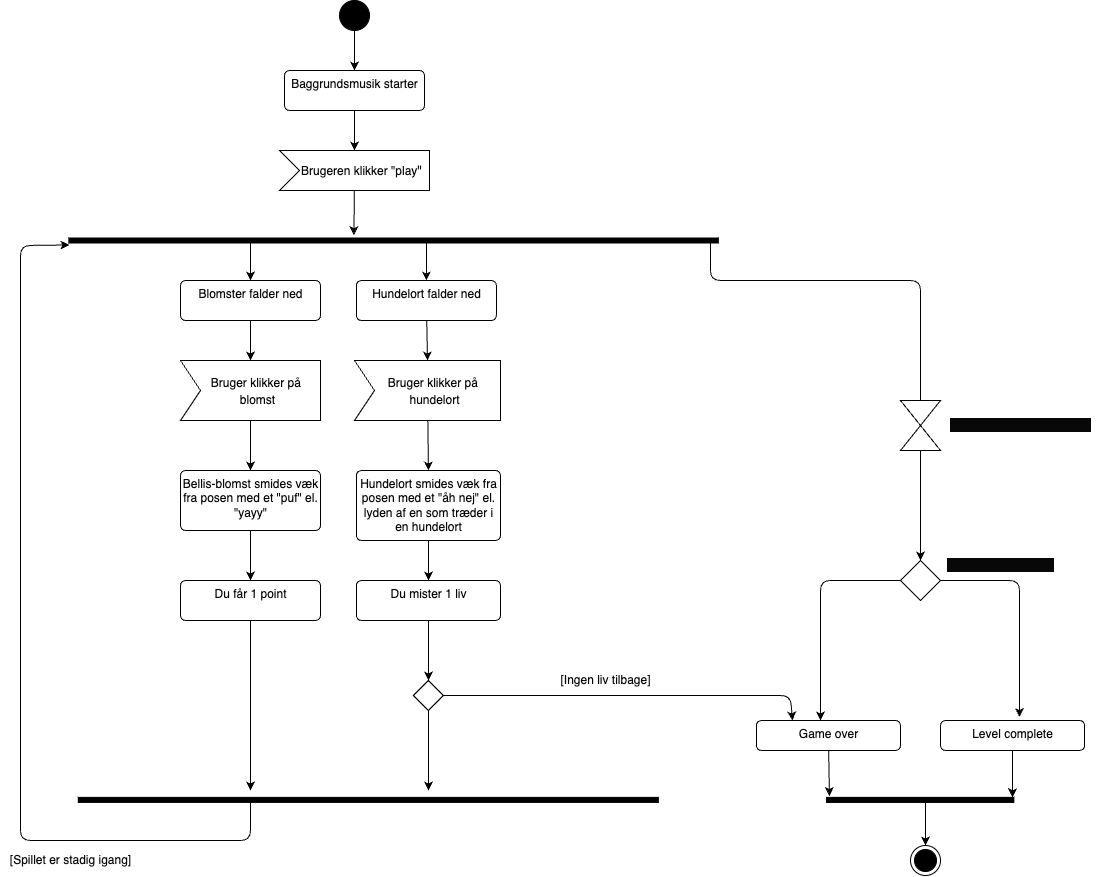

The diagram above was exported from draw.io. Its source (the exported page's mxGraphModel, read from the mxfile embedded in the PNG):
<mxGraphModel dx="1314" dy="1166" grid="1" gridSize="10" guides="1" tooltips="1" connect="1" arrows="1" fold="1" page="1" pageScale="1" pageWidth="827" pageHeight="1169" background="none" math="0" shadow="0">
  <root>
    <mxCell id="0" />
    <mxCell id="1" parent="0" />
    <mxCell id="4" style="edgeStyle=none;html=1;" parent="1" source="2" target="3" edge="1">
      <mxGeometry relative="1" as="geometry" />
    </mxCell>
    <mxCell id="2" value="" style="ellipse;fillColor=strokeColor;" parent="1" vertex="1">
      <mxGeometry x="399" y="40" width="30" height="30" as="geometry" />
    </mxCell>
    <mxCell id="39" style="edgeStyle=none;html=1;entryX=0;entryY=0;entryDx=75;entryDy=0;entryPerimeter=0;fontSize=12;fontColor=#FFFFFF;" parent="1" source="3" target="38" edge="1">
      <mxGeometry relative="1" as="geometry" />
    </mxCell>
    <mxCell id="3" value="&lt;font color=&quot;#080808&quot;&gt;Baggrundsmusik starter&lt;/font&gt;" style="html=1;align=center;verticalAlign=top;rounded=1;absoluteArcSize=1;arcSize=10;dashed=0;" parent="1" vertex="1">
      <mxGeometry x="344" y="110" width="140" height="40" as="geometry" />
    </mxCell>
    <mxCell id="15" style="edgeStyle=none;html=1;entryX=0.5;entryY=0;entryDx=0;entryDy=0;fontSize=12;fontColor=#080808;" parent="1" source="9" target="12" edge="1">
      <mxGeometry relative="1" as="geometry" />
    </mxCell>
    <mxCell id="16" style="edgeStyle=none;html=1;entryX=0.5;entryY=0;entryDx=0;entryDy=0;fontSize=12;fontColor=#080808;" parent="1" source="9" target="13" edge="1">
      <mxGeometry relative="1" as="geometry" />
    </mxCell>
    <mxCell id="9" value="" style="html=1;points=[];perimeter=orthogonalPerimeter;fillColor=strokeColor;fontSize=12;fontColor=#080808;rotation=90;" parent="1" vertex="1">
      <mxGeometry x="450.57" y="-44.68" width="5" height="649.37" as="geometry" />
    </mxCell>
    <mxCell id="25" style="edgeStyle=none;html=1;entryX=0;entryY=0;entryDx=73;entryDy=0;entryPerimeter=0;fontSize=12;fontColor=#FFFFFF;" parent="1" source="12" target="19" edge="1">
      <mxGeometry relative="1" as="geometry" />
    </mxCell>
    <mxCell id="12" value="Hundelort falder ned" style="html=1;align=center;verticalAlign=top;rounded=1;absoluteArcSize=1;arcSize=10;dashed=0;fontSize=12;fontColor=#080808;" parent="1" vertex="1">
      <mxGeometry x="415.88" y="320" width="140" height="40" as="geometry" />
    </mxCell>
    <mxCell id="24" style="edgeStyle=none;html=1;entryX=0;entryY=0;entryDx=70;entryDy=0;entryPerimeter=0;fontSize=12;fontColor=#FFFFFF;" parent="1" source="13" target="18" edge="1">
      <mxGeometry relative="1" as="geometry" />
    </mxCell>
    <mxCell id="13" value="Blomster falder ned" style="html=1;align=center;verticalAlign=top;rounded=1;absoluteArcSize=1;arcSize=10;dashed=0;fontSize=12;fontColor=#080808;" parent="1" vertex="1">
      <mxGeometry x="240" y="320" width="140" height="40" as="geometry" />
    </mxCell>
    <mxCell id="30" style="edgeStyle=none;html=1;entryX=0.5;entryY=0;entryDx=0;entryDy=0;fontSize=12;fontColor=#080808;" parent="1" source="18" target="27" edge="1">
      <mxGeometry relative="1" as="geometry" />
    </mxCell>
    <mxCell id="18" value="&lt;font style=&quot;font-size: 12px;&quot; color=&quot;#080808&quot;&gt;Bruger klikker på&amp;nbsp;&lt;br&gt;blomst&lt;br&gt;&lt;/font&gt;" style="html=1;shape=mxgraph.infographic.ribbonSimple;notch1=20;notch2=0;align=center;verticalAlign=middle;fontSize=14;fontStyle=0;fillColor=#FFFFFF;flipH=0;spacingRight=0;spacingLeft=14;fontColor=#FFFFFF;" parent="1" vertex="1">
      <mxGeometry x="240" y="400" width="140" height="60" as="geometry" />
    </mxCell>
    <mxCell id="31" style="edgeStyle=none;html=1;entryX=0.5;entryY=0;entryDx=0;entryDy=0;fontSize=12;fontColor=#080808;" parent="1" source="19" target="28" edge="1">
      <mxGeometry relative="1" as="geometry" />
    </mxCell>
    <mxCell id="19" value="&lt;font style=&quot;font-size: 12px;&quot; color=&quot;#080808&quot;&gt;Bruger klikker på&amp;nbsp;&lt;br&gt;hundelort&lt;br&gt;&lt;/font&gt;" style="html=1;shape=mxgraph.infographic.ribbonSimple;notch1=20;notch2=0;align=center;verticalAlign=middle;fontSize=14;fontStyle=0;fillColor=#FFFFFF;flipH=0;spacingRight=0;spacingLeft=14;fontColor=#FFFFFF;" parent="1" vertex="1">
      <mxGeometry x="414" y="400" width="146" height="60" as="geometry" />
    </mxCell>
    <mxCell id="36" style="edgeStyle=none;html=1;entryX=0.5;entryY=0;entryDx=0;entryDy=0;fontSize=12;fontColor=#FFFFFF;" parent="1" source="27" target="33" edge="1">
      <mxGeometry relative="1" as="geometry" />
    </mxCell>
    <mxCell id="27" value="Bellis-blomst smides væk&lt;br&gt;fra posen med et &quot;puf&quot; el.&lt;br&gt;&quot;yayy&quot;" style="html=1;align=center;verticalAlign=top;rounded=1;absoluteArcSize=1;arcSize=10;dashed=0;fontSize=12;fontColor=#080808;" parent="1" vertex="1">
      <mxGeometry x="240" y="510" width="140" height="60" as="geometry" />
    </mxCell>
    <mxCell id="37" style="edgeStyle=none;html=1;entryX=0.5;entryY=0;entryDx=0;entryDy=0;fontSize=12;fontColor=#FFFFFF;" parent="1" source="28" target="34" edge="1">
      <mxGeometry relative="1" as="geometry" />
    </mxCell>
    <mxCell id="28" value="Hundelort smides væk fra&lt;br&gt;posen med et &quot;åh nej&quot; el.&lt;br&gt;lyden af en som træder i&lt;br&gt;en hundelort&lt;br&gt;" style="html=1;align=center;verticalAlign=top;rounded=1;absoluteArcSize=1;arcSize=10;dashed=0;fontSize=12;fontColor=#080808;" parent="1" vertex="1">
      <mxGeometry x="415.88" y="510" width="144.12" height="70" as="geometry" />
    </mxCell>
    <mxCell id="46" style="edgeStyle=none;html=1;fontSize=12;fontColor=#FFFFFF;" parent="1" source="33" edge="1">
      <mxGeometry relative="1" as="geometry">
        <mxPoint x="310" y="830" as="targetPoint" />
      </mxGeometry>
    </mxCell>
    <mxCell id="33" value="Du får 1 point" style="html=1;align=center;verticalAlign=top;rounded=1;absoluteArcSize=1;arcSize=10;dashed=0;fontSize=12;fontColor=#080808;" parent="1" vertex="1">
      <mxGeometry x="240" y="620" width="140" height="40" as="geometry" />
    </mxCell>
    <mxCell id="43" style="edgeStyle=none;html=1;entryX=0.5;entryY=0;entryDx=0;entryDy=0;fontSize=12;fontColor=#FFFFFF;" parent="1" source="34" target="42" edge="1">
      <mxGeometry relative="1" as="geometry" />
    </mxCell>
    <mxCell id="34" value="Du mister 1 liv" style="html=1;align=center;verticalAlign=top;rounded=1;absoluteArcSize=1;arcSize=10;dashed=0;fontSize=12;fontColor=#080808;" parent="1" vertex="1">
      <mxGeometry x="415.88" y="620" width="144.12" height="40" as="geometry" />
    </mxCell>
    <mxCell id="40" style="edgeStyle=none;html=1;entryX=-0.558;entryY=0.561;entryDx=0;entryDy=0;entryPerimeter=0;fontSize=12;fontColor=#FFFFFF;" parent="1" source="38" target="9" edge="1">
      <mxGeometry relative="1" as="geometry" />
    </mxCell>
    <mxCell id="38" value="&lt;font style=&quot;color: rgb(8, 8, 8); font-size: 12px;&quot;&gt;Brugeren klikker &quot;play&lt;/font&gt;&lt;span style=&quot;color: rgb(8, 8, 8); font-size: 13px;&quot;&gt;&quot;&lt;/span&gt;&lt;font style=&quot;font-size: 12px;&quot; color=&quot;#080808&quot;&gt;&lt;br&gt;&lt;/font&gt;" style="html=1;shape=mxgraph.infographic.ribbonSimple;notch1=20;notch2=0;align=center;verticalAlign=middle;fontSize=14;fontStyle=0;fillColor=#FFFFFF;flipH=0;spacingRight=0;spacingLeft=14;fontColor=#FFFFFF;" parent="1" vertex="1">
      <mxGeometry x="339" y="190" width="150" height="40" as="geometry" />
    </mxCell>
    <mxCell id="48" style="edgeStyle=none;html=1;entryX=1.399;entryY=0.999;entryDx=0;entryDy=0;entryPerimeter=0;fontSize=12;fontColor=#FFFFFF;" parent="1" source="41" target="9" edge="1">
      <mxGeometry relative="1" as="geometry">
        <mxPoint x="310" y="880" as="sourcePoint" />
        <Array as="points">
          <mxPoint x="310" y="880" />
          <mxPoint x="80" y="880" />
          <mxPoint x="80" y="470" />
          <mxPoint x="80" y="285" />
        </Array>
      </mxGeometry>
    </mxCell>
    <mxCell id="41" value="" style="html=1;points=[];perimeter=orthogonalPerimeter;fillColor=strokeColor;fontSize=12;fontColor=#080808;rotation=90;" parent="1" vertex="1">
      <mxGeometry x="425.26" y="549.37" width="5" height="580" as="geometry" />
    </mxCell>
    <mxCell id="45" style="edgeStyle=none;html=1;fontSize=12;fontColor=#FFFFFF;" parent="1" source="42" edge="1">
      <mxGeometry relative="1" as="geometry">
        <mxPoint x="488" y="830" as="targetPoint" />
      </mxGeometry>
    </mxCell>
    <mxCell id="61" style="edgeStyle=none;html=1;entryX=0.25;entryY=0;entryDx=0;entryDy=0;fontSize=12;fontColor=#FFFFFF;" parent="1" source="42" target="56" edge="1">
      <mxGeometry relative="1" as="geometry">
        <Array as="points">
          <mxPoint x="850" y="735" />
        </Array>
      </mxGeometry>
    </mxCell>
    <mxCell id="42" value="" style="rhombus;fontSize=12;fontColor=#FFFFFF;" parent="1" vertex="1">
      <mxGeometry x="472.94" y="720" width="30" height="30" as="geometry" />
    </mxCell>
    <mxCell id="50" value="&lt;font color=&quot;#080808&quot;&gt;[Spillet er stadig igang]&lt;/font&gt;" style="text;html=1;align=center;verticalAlign=middle;resizable=0;points=[];autosize=1;strokeColor=none;fillColor=none;fontSize=12;fontColor=#FFFFFF;" parent="1" vertex="1">
      <mxGeometry x="60" y="885" width="140" height="30" as="geometry" />
    </mxCell>
    <mxCell id="53" value="" style="edgeStyle=none;html=1;fontSize=12;fontColor=#FFFFFF;endArrow=none;" parent="1" source="9" target="51" edge="1">
      <mxGeometry relative="1" as="geometry">
        <mxPoint x="980" y="680" as="targetPoint" />
        <mxPoint x="777.7550000000001" y="280" as="sourcePoint" />
        <Array as="points">
          <mxPoint x="770" y="320" />
          <mxPoint x="980" y="320" />
        </Array>
      </mxGeometry>
    </mxCell>
    <mxCell id="54" style="edgeStyle=none;html=1;fontSize=12;fontColor=#FFFFFF;" parent="1" source="51" edge="1">
      <mxGeometry relative="1" as="geometry">
        <mxPoint x="980" y="600" as="targetPoint" />
      </mxGeometry>
    </mxCell>
    <mxCell id="51" value="" style="shape=collate;whiteSpace=wrap;html=1;fontSize=12;fontColor=#FFFFFF;" parent="1" vertex="1">
      <mxGeometry x="960" y="440" width="40" height="50" as="geometry" />
    </mxCell>
    <mxCell id="58" style="edgeStyle=none;html=1;entryX=0.548;entryY=-0.117;entryDx=0;entryDy=0;entryPerimeter=0;fontSize=12;fontColor=#FFFFFF;" parent="1" source="55" target="57" edge="1">
      <mxGeometry relative="1" as="geometry">
        <Array as="points">
          <mxPoint x="1079" y="620" />
        </Array>
      </mxGeometry>
    </mxCell>
    <mxCell id="59" style="edgeStyle=none;html=1;fontSize=12;fontColor=#FFFFFF;" parent="1" source="55" edge="1">
      <mxGeometry relative="1" as="geometry">
        <mxPoint x="880" y="760" as="targetPoint" />
        <Array as="points">
          <mxPoint x="880" y="620" />
        </Array>
      </mxGeometry>
    </mxCell>
    <mxCell id="55" value="" style="rhombus;fontSize=12;fontColor=#FFFFFF;" parent="1" vertex="1">
      <mxGeometry x="960" y="600" width="40" height="40" as="geometry" />
    </mxCell>
    <mxCell id="69" style="edgeStyle=none;html=1;entryX=-0.275;entryY=0.985;entryDx=0;entryDy=0;entryPerimeter=0;fontSize=12;fontColor=#FFFFFF;" parent="1" source="56" target="67" edge="1">
      <mxGeometry relative="1" as="geometry" />
    </mxCell>
    <mxCell id="56" value="Game over" style="html=1;align=center;verticalAlign=top;rounded=1;absoluteArcSize=1;arcSize=10;dashed=0;fontSize=12;fontColor=#080808;" parent="1" vertex="1">
      <mxGeometry x="815.88" y="760" width="144.12" height="30" as="geometry" />
    </mxCell>
    <mxCell id="71" style="edgeStyle=none;html=1;fontSize=12;fontColor=#FFFFFF;" parent="1" source="57" target="67" edge="1">
      <mxGeometry relative="1" as="geometry" />
    </mxCell>
    <mxCell id="57" value="Level complete" style="html=1;align=center;verticalAlign=top;rounded=1;absoluteArcSize=1;arcSize=10;dashed=0;fontSize=12;fontColor=#080808;" parent="1" vertex="1">
      <mxGeometry x="1000" y="760" width="144.12" height="30" as="geometry" />
    </mxCell>
    <mxCell id="60" value="&lt;span style=&quot;background-color: rgb(8, 8, 8);&quot;&gt;&lt;font color=&quot;#080808&quot;&gt;[10 point eller mere]&lt;/font&gt;&lt;/span&gt;" style="text;html=1;align=center;verticalAlign=middle;resizable=0;points=[];autosize=1;strokeColor=none;fillColor=none;fontSize=12;fontColor=#FFFFFF;" parent="1" vertex="1">
      <mxGeometry x="995" y="590" width="130" height="30" as="geometry" />
    </mxCell>
    <mxCell id="62" value="&lt;font color=&quot;#080808&quot;&gt;[Ingen liv tilbage]&lt;/font&gt;" style="text;html=1;align=center;verticalAlign=middle;resizable=0;points=[];autosize=1;strokeColor=none;fillColor=none;fontSize=12;fontColor=#FFFFFF;" parent="1" vertex="1">
      <mxGeometry x="610" y="705" width="110" height="30" as="geometry" />
    </mxCell>
    <mxCell id="63" value="[Stadig liv tilbage]" style="text;html=1;align=center;verticalAlign=middle;resizable=0;points=[];autosize=1;strokeColor=none;fillColor=none;fontSize=12;fontColor=#FFFFFF;" parent="1" vertex="1">
      <mxGeometry x="369" y="790" width="120" height="30" as="geometry" />
    </mxCell>
    <mxCell id="64" value="&lt;span style=&quot;background-color: rgb(8, 8, 8);&quot;&gt;&lt;font color=&quot;#080808&quot;&gt;[Spillet slutter efter 30 sek]&lt;/font&gt;&lt;/span&gt;" style="text;html=1;align=center;verticalAlign=middle;resizable=0;points=[];autosize=1;strokeColor=none;fillColor=none;fontSize=12;fontColor=#FFFFFF;" parent="1" vertex="1">
      <mxGeometry x="1000" y="450" width="160" height="30" as="geometry" />
    </mxCell>
    <mxCell id="65" value="" style="ellipse;html=1;shape=endState;fillColor=strokeColor;fontSize=12;fontColor=#FFFFFF;" parent="1" vertex="1">
      <mxGeometry x="970" y="885" width="30" height="30" as="geometry" />
    </mxCell>
    <mxCell id="72" style="edgeStyle=none;html=1;entryX=0.5;entryY=0;entryDx=0;entryDy=0;fontSize=12;fontColor=#FFFFFF;" parent="1" source="67" target="65" edge="1">
      <mxGeometry relative="1" as="geometry" />
    </mxCell>
    <mxCell id="67" value="" style="html=1;points=[];perimeter=orthogonalPerimeter;fillColor=strokeColor;fontSize=12;fontColor=#FFFFFF;rotation=90;" parent="1" vertex="1">
      <mxGeometry x="977.23" y="745.76" width="5" height="187.23" as="geometry" />
    </mxCell>
  </root>
</mxGraphModel>